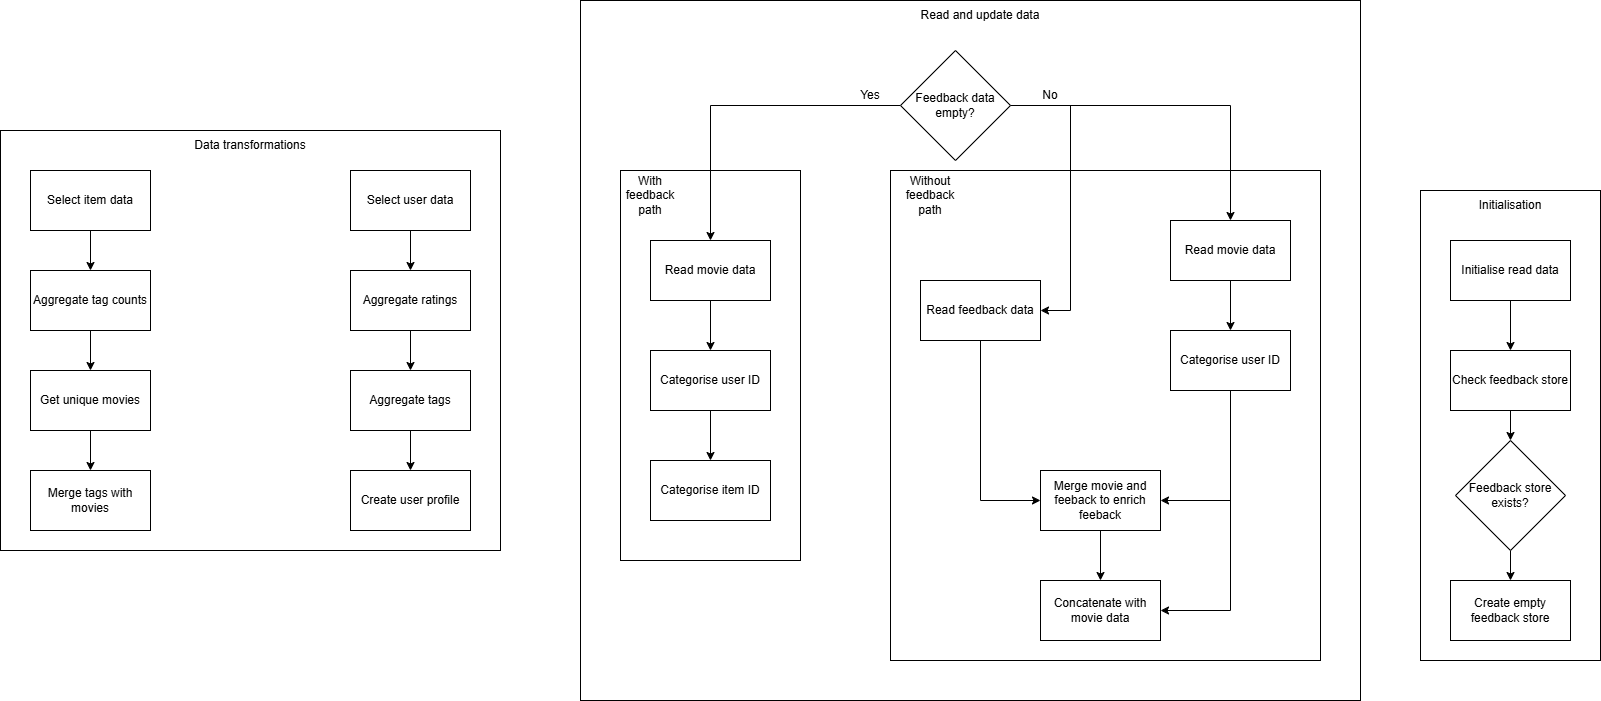

The diagram above was exported from draw.io. Its source (the exported page's mxGraphModel, read from the mxfile embedded in the PNG):
<mxGraphModel dx="2704" dy="1726" grid="1" gridSize="10" guides="1" tooltips="1" connect="1" arrows="1" fold="1" page="1" pageScale="1" pageWidth="827" pageHeight="1169" math="0" shadow="0">
  <root>
    <mxCell id="0" />
    <mxCell id="1" parent="0" />
    <mxCell id="UYZcEq3VdkzdzSZsWlH1-7" style="edgeStyle=orthogonalEdgeStyle;rounded=0;orthogonalLoop=1;jettySize=auto;html=1;entryX=0.5;entryY=0;entryDx=0;entryDy=0;" edge="1" parent="1" source="UYZcEq3VdkzdzSZsWlH1-1" target="UYZcEq3VdkzdzSZsWlH1-2">
      <mxGeometry relative="1" as="geometry" />
    </mxCell>
    <mxCell id="UYZcEq3VdkzdzSZsWlH1-1" value="Initialise read data" style="rounded=0;whiteSpace=wrap;html=1;" vertex="1" parent="1">
      <mxGeometry x="610" y="140" width="120" height="60" as="geometry" />
    </mxCell>
    <mxCell id="UYZcEq3VdkzdzSZsWlH1-5" style="edgeStyle=orthogonalEdgeStyle;rounded=0;orthogonalLoop=1;jettySize=auto;html=1;entryX=0.5;entryY=0;entryDx=0;entryDy=0;" edge="1" parent="1" source="UYZcEq3VdkzdzSZsWlH1-2" target="UYZcEq3VdkzdzSZsWlH1-4">
      <mxGeometry relative="1" as="geometry" />
    </mxCell>
    <mxCell id="UYZcEq3VdkzdzSZsWlH1-2" value="Check feedback store" style="rounded=0;whiteSpace=wrap;html=1;" vertex="1" parent="1">
      <mxGeometry x="610" y="250" width="120" height="60" as="geometry" />
    </mxCell>
    <mxCell id="UYZcEq3VdkzdzSZsWlH1-3" value="Create empty feedback store" style="rounded=0;whiteSpace=wrap;html=1;" vertex="1" parent="1">
      <mxGeometry x="610" y="480" width="120" height="60" as="geometry" />
    </mxCell>
    <mxCell id="UYZcEq3VdkzdzSZsWlH1-6" style="edgeStyle=orthogonalEdgeStyle;rounded=0;orthogonalLoop=1;jettySize=auto;html=1;entryX=0.5;entryY=0;entryDx=0;entryDy=0;" edge="1" parent="1" source="UYZcEq3VdkzdzSZsWlH1-4" target="UYZcEq3VdkzdzSZsWlH1-3">
      <mxGeometry relative="1" as="geometry" />
    </mxCell>
    <mxCell id="UYZcEq3VdkzdzSZsWlH1-4" value="Feedback store exists?" style="rhombus;whiteSpace=wrap;html=1;" vertex="1" parent="1">
      <mxGeometry x="615" y="340" width="110" height="110" as="geometry" />
    </mxCell>
    <mxCell id="UYZcEq3VdkzdzSZsWlH1-8" value="" style="rounded=0;whiteSpace=wrap;html=1;fillColor=none;" vertex="1" parent="1">
      <mxGeometry x="580" y="90" width="180" height="470" as="geometry" />
    </mxCell>
    <mxCell id="UYZcEq3VdkzdzSZsWlH1-9" value="Initialisation" style="text;html=1;align=center;verticalAlign=middle;whiteSpace=wrap;rounded=0;" vertex="1" parent="1">
      <mxGeometry x="640" y="90" width="60" height="30" as="geometry" />
    </mxCell>
    <mxCell id="UYZcEq3VdkzdzSZsWlH1-13" style="edgeStyle=orthogonalEdgeStyle;rounded=0;orthogonalLoop=1;jettySize=auto;html=1;entryX=0.5;entryY=0;entryDx=0;entryDy=0;" edge="1" parent="1" source="UYZcEq3VdkzdzSZsWlH1-10" target="UYZcEq3VdkzdzSZsWlH1-11">
      <mxGeometry relative="1" as="geometry" />
    </mxCell>
    <mxCell id="UYZcEq3VdkzdzSZsWlH1-10" value="Read movie data" style="rounded=0;whiteSpace=wrap;html=1;" vertex="1" parent="1">
      <mxGeometry x="-190" y="140" width="120" height="60" as="geometry" />
    </mxCell>
    <mxCell id="UYZcEq3VdkzdzSZsWlH1-14" style="edgeStyle=orthogonalEdgeStyle;rounded=0;orthogonalLoop=1;jettySize=auto;html=1;entryX=0.5;entryY=0;entryDx=0;entryDy=0;" edge="1" parent="1" source="UYZcEq3VdkzdzSZsWlH1-11" target="UYZcEq3VdkzdzSZsWlH1-12">
      <mxGeometry relative="1" as="geometry" />
    </mxCell>
    <mxCell id="UYZcEq3VdkzdzSZsWlH1-11" value="Categorise user ID" style="rounded=0;whiteSpace=wrap;html=1;" vertex="1" parent="1">
      <mxGeometry x="-190" y="250" width="120" height="60" as="geometry" />
    </mxCell>
    <mxCell id="UYZcEq3VdkzdzSZsWlH1-12" value="Categorise item ID" style="rounded=0;whiteSpace=wrap;html=1;" vertex="1" parent="1">
      <mxGeometry x="-190" y="360" width="120" height="60" as="geometry" />
    </mxCell>
    <mxCell id="UYZcEq3VdkzdzSZsWlH1-27" style="edgeStyle=orthogonalEdgeStyle;rounded=0;orthogonalLoop=1;jettySize=auto;html=1;entryX=0.5;entryY=0;entryDx=0;entryDy=0;" edge="1" parent="1" source="UYZcEq3VdkzdzSZsWlH1-16" target="UYZcEq3VdkzdzSZsWlH1-19">
      <mxGeometry relative="1" as="geometry" />
    </mxCell>
    <mxCell id="UYZcEq3VdkzdzSZsWlH1-16" value="Merge movie and feeback to enrich feeback" style="rounded=0;whiteSpace=wrap;html=1;" vertex="1" parent="1">
      <mxGeometry x="200" y="370" width="120" height="60" as="geometry" />
    </mxCell>
    <mxCell id="UYZcEq3VdkzdzSZsWlH1-19" value="Concatenate with movie data" style="rounded=0;whiteSpace=wrap;html=1;" vertex="1" parent="1">
      <mxGeometry x="200" y="480" width="120" height="60" as="geometry" />
    </mxCell>
    <mxCell id="UYZcEq3VdkzdzSZsWlH1-20" style="edgeStyle=orthogonalEdgeStyle;rounded=0;orthogonalLoop=1;jettySize=auto;html=1;entryX=0.5;entryY=0;entryDx=0;entryDy=0;" edge="1" parent="1" source="UYZcEq3VdkzdzSZsWlH1-21" target="UYZcEq3VdkzdzSZsWlH1-22">
      <mxGeometry relative="1" as="geometry" />
    </mxCell>
    <mxCell id="UYZcEq3VdkzdzSZsWlH1-21" value="Read movie data" style="rounded=0;whiteSpace=wrap;html=1;" vertex="1" parent="1">
      <mxGeometry x="330" y="120" width="120" height="60" as="geometry" />
    </mxCell>
    <mxCell id="UYZcEq3VdkzdzSZsWlH1-25" style="edgeStyle=orthogonalEdgeStyle;rounded=0;orthogonalLoop=1;jettySize=auto;html=1;entryX=1;entryY=0.5;entryDx=0;entryDy=0;" edge="1" parent="1" source="UYZcEq3VdkzdzSZsWlH1-22" target="UYZcEq3VdkzdzSZsWlH1-16">
      <mxGeometry relative="1" as="geometry">
        <Array as="points">
          <mxPoint x="390" y="400" />
        </Array>
      </mxGeometry>
    </mxCell>
    <mxCell id="UYZcEq3VdkzdzSZsWlH1-26" style="edgeStyle=orthogonalEdgeStyle;rounded=0;orthogonalLoop=1;jettySize=auto;html=1;entryX=1;entryY=0.5;entryDx=0;entryDy=0;" edge="1" parent="1" source="UYZcEq3VdkzdzSZsWlH1-22" target="UYZcEq3VdkzdzSZsWlH1-19">
      <mxGeometry relative="1" as="geometry">
        <Array as="points">
          <mxPoint x="390" y="510" />
        </Array>
      </mxGeometry>
    </mxCell>
    <mxCell id="UYZcEq3VdkzdzSZsWlH1-22" value="Categorise user ID" style="rounded=0;whiteSpace=wrap;html=1;" vertex="1" parent="1">
      <mxGeometry x="330" y="230" width="120" height="60" as="geometry" />
    </mxCell>
    <mxCell id="UYZcEq3VdkzdzSZsWlH1-24" style="edgeStyle=orthogonalEdgeStyle;rounded=0;orthogonalLoop=1;jettySize=auto;html=1;entryX=0;entryY=0.5;entryDx=0;entryDy=0;" edge="1" parent="1" source="UYZcEq3VdkzdzSZsWlH1-23" target="UYZcEq3VdkzdzSZsWlH1-16">
      <mxGeometry relative="1" as="geometry" />
    </mxCell>
    <mxCell id="UYZcEq3VdkzdzSZsWlH1-23" value="Read feedback data" style="rounded=0;whiteSpace=wrap;html=1;" vertex="1" parent="1">
      <mxGeometry x="80" y="180" width="120" height="60" as="geometry" />
    </mxCell>
    <mxCell id="UYZcEq3VdkzdzSZsWlH1-29" style="edgeStyle=orthogonalEdgeStyle;rounded=0;orthogonalLoop=1;jettySize=auto;html=1;entryX=0.5;entryY=0;entryDx=0;entryDy=0;" edge="1" parent="1" source="UYZcEq3VdkzdzSZsWlH1-28" target="UYZcEq3VdkzdzSZsWlH1-10">
      <mxGeometry relative="1" as="geometry" />
    </mxCell>
    <mxCell id="UYZcEq3VdkzdzSZsWlH1-30" style="edgeStyle=orthogonalEdgeStyle;rounded=0;orthogonalLoop=1;jettySize=auto;html=1;entryX=0.5;entryY=0;entryDx=0;entryDy=0;" edge="1" parent="1" source="UYZcEq3VdkzdzSZsWlH1-28" target="UYZcEq3VdkzdzSZsWlH1-21">
      <mxGeometry relative="1" as="geometry" />
    </mxCell>
    <mxCell id="UYZcEq3VdkzdzSZsWlH1-31" style="edgeStyle=orthogonalEdgeStyle;rounded=0;orthogonalLoop=1;jettySize=auto;html=1;" edge="1" parent="1" source="UYZcEq3VdkzdzSZsWlH1-28" target="UYZcEq3VdkzdzSZsWlH1-23">
      <mxGeometry relative="1" as="geometry">
        <Array as="points">
          <mxPoint x="230" y="5" />
          <mxPoint x="230" y="210" />
        </Array>
      </mxGeometry>
    </mxCell>
    <mxCell id="UYZcEq3VdkzdzSZsWlH1-28" value="Feedback data empty?" style="rhombus;whiteSpace=wrap;html=1;" vertex="1" parent="1">
      <mxGeometry x="60" y="-50" width="110" height="110" as="geometry" />
    </mxCell>
    <mxCell id="UYZcEq3VdkzdzSZsWlH1-32" value="Yes" style="text;html=1;align=center;verticalAlign=middle;whiteSpace=wrap;rounded=0;" vertex="1" parent="1">
      <mxGeometry y="-20" width="60" height="30" as="geometry" />
    </mxCell>
    <mxCell id="UYZcEq3VdkzdzSZsWlH1-33" value="No" style="text;html=1;align=center;verticalAlign=middle;whiteSpace=wrap;rounded=0;" vertex="1" parent="1">
      <mxGeometry x="180" y="-20" width="60" height="30" as="geometry" />
    </mxCell>
    <mxCell id="UYZcEq3VdkzdzSZsWlH1-35" value="" style="rounded=0;whiteSpace=wrap;html=1;fillColor=none;" vertex="1" parent="1">
      <mxGeometry x="-220" y="70" width="180" height="390" as="geometry" />
    </mxCell>
    <mxCell id="UYZcEq3VdkzdzSZsWlH1-36" value="With feedback path" style="text;html=1;align=center;verticalAlign=middle;whiteSpace=wrap;rounded=0;" vertex="1" parent="1">
      <mxGeometry x="-220" y="80" width="60" height="30" as="geometry" />
    </mxCell>
    <mxCell id="UYZcEq3VdkzdzSZsWlH1-37" value="" style="rounded=0;whiteSpace=wrap;html=1;fillColor=none;" vertex="1" parent="1">
      <mxGeometry x="50" y="70" width="430" height="490" as="geometry" />
    </mxCell>
    <mxCell id="UYZcEq3VdkzdzSZsWlH1-38" value="Without feedback path" style="text;html=1;align=center;verticalAlign=middle;whiteSpace=wrap;rounded=0;" vertex="1" parent="1">
      <mxGeometry x="60" y="80" width="60" height="30" as="geometry" />
    </mxCell>
    <mxCell id="UYZcEq3VdkzdzSZsWlH1-43" style="edgeStyle=orthogonalEdgeStyle;rounded=0;orthogonalLoop=1;jettySize=auto;html=1;entryX=0.5;entryY=0;entryDx=0;entryDy=0;" edge="1" parent="1" source="UYZcEq3VdkzdzSZsWlH1-39" target="UYZcEq3VdkzdzSZsWlH1-40">
      <mxGeometry relative="1" as="geometry" />
    </mxCell>
    <mxCell id="UYZcEq3VdkzdzSZsWlH1-39" value="Select item data" style="rounded=0;whiteSpace=wrap;html=1;" vertex="1" parent="1">
      <mxGeometry x="-810" y="70" width="120" height="60" as="geometry" />
    </mxCell>
    <mxCell id="UYZcEq3VdkzdzSZsWlH1-44" style="edgeStyle=orthogonalEdgeStyle;rounded=0;orthogonalLoop=1;jettySize=auto;html=1;entryX=0.5;entryY=0;entryDx=0;entryDy=0;" edge="1" parent="1" source="UYZcEq3VdkzdzSZsWlH1-40" target="UYZcEq3VdkzdzSZsWlH1-41">
      <mxGeometry relative="1" as="geometry" />
    </mxCell>
    <mxCell id="UYZcEq3VdkzdzSZsWlH1-40" value="Aggregate tag counts" style="rounded=0;whiteSpace=wrap;html=1;" vertex="1" parent="1">
      <mxGeometry x="-810" y="170" width="120" height="60" as="geometry" />
    </mxCell>
    <mxCell id="UYZcEq3VdkzdzSZsWlH1-45" style="edgeStyle=orthogonalEdgeStyle;rounded=0;orthogonalLoop=1;jettySize=auto;html=1;entryX=0.5;entryY=0;entryDx=0;entryDy=0;" edge="1" parent="1" source="UYZcEq3VdkzdzSZsWlH1-41" target="UYZcEq3VdkzdzSZsWlH1-42">
      <mxGeometry relative="1" as="geometry" />
    </mxCell>
    <mxCell id="UYZcEq3VdkzdzSZsWlH1-41" value="Get unique movies" style="rounded=0;whiteSpace=wrap;html=1;" vertex="1" parent="1">
      <mxGeometry x="-810" y="270" width="120" height="60" as="geometry" />
    </mxCell>
    <mxCell id="UYZcEq3VdkzdzSZsWlH1-42" value="Merge tags with movies" style="rounded=0;whiteSpace=wrap;html=1;" vertex="1" parent="1">
      <mxGeometry x="-810" y="370" width="120" height="60" as="geometry" />
    </mxCell>
    <mxCell id="UYZcEq3VdkzdzSZsWlH1-54" style="edgeStyle=orthogonalEdgeStyle;rounded=0;orthogonalLoop=1;jettySize=auto;html=1;entryX=0.5;entryY=0;entryDx=0;entryDy=0;" edge="1" parent="1" source="UYZcEq3VdkzdzSZsWlH1-47" target="UYZcEq3VdkzdzSZsWlH1-49">
      <mxGeometry relative="1" as="geometry" />
    </mxCell>
    <mxCell id="UYZcEq3VdkzdzSZsWlH1-47" value="Select user data" style="rounded=0;whiteSpace=wrap;html=1;" vertex="1" parent="1">
      <mxGeometry x="-490" y="70" width="120" height="60" as="geometry" />
    </mxCell>
    <mxCell id="UYZcEq3VdkzdzSZsWlH1-55" style="edgeStyle=orthogonalEdgeStyle;rounded=0;orthogonalLoop=1;jettySize=auto;html=1;entryX=0.5;entryY=0;entryDx=0;entryDy=0;" edge="1" parent="1" source="UYZcEq3VdkzdzSZsWlH1-49" target="UYZcEq3VdkzdzSZsWlH1-51">
      <mxGeometry relative="1" as="geometry" />
    </mxCell>
    <mxCell id="UYZcEq3VdkzdzSZsWlH1-49" value="Aggregate ratings" style="rounded=0;whiteSpace=wrap;html=1;" vertex="1" parent="1">
      <mxGeometry x="-490" y="170" width="120" height="60" as="geometry" />
    </mxCell>
    <mxCell id="UYZcEq3VdkzdzSZsWlH1-56" style="edgeStyle=orthogonalEdgeStyle;rounded=0;orthogonalLoop=1;jettySize=auto;html=1;entryX=0.5;entryY=0;entryDx=0;entryDy=0;" edge="1" parent="1" source="UYZcEq3VdkzdzSZsWlH1-51" target="UYZcEq3VdkzdzSZsWlH1-52">
      <mxGeometry relative="1" as="geometry" />
    </mxCell>
    <mxCell id="UYZcEq3VdkzdzSZsWlH1-51" value="Aggregate tags" style="rounded=0;whiteSpace=wrap;html=1;" vertex="1" parent="1">
      <mxGeometry x="-490" y="270" width="120" height="60" as="geometry" />
    </mxCell>
    <mxCell id="UYZcEq3VdkzdzSZsWlH1-52" value="Create user profile" style="rounded=0;whiteSpace=wrap;html=1;" vertex="1" parent="1">
      <mxGeometry x="-490" y="370" width="120" height="60" as="geometry" />
    </mxCell>
    <mxCell id="UYZcEq3VdkzdzSZsWlH1-57" value="" style="rounded=0;whiteSpace=wrap;html=1;fillColor=none;" vertex="1" parent="1">
      <mxGeometry x="-840" y="30" width="500" height="420" as="geometry" />
    </mxCell>
    <mxCell id="UYZcEq3VdkzdzSZsWlH1-58" value="Data transformations" style="text;html=1;align=center;verticalAlign=middle;whiteSpace=wrap;rounded=0;" vertex="1" parent="1">
      <mxGeometry x="-650" y="30" width="120" height="30" as="geometry" />
    </mxCell>
    <mxCell id="UYZcEq3VdkzdzSZsWlH1-59" value="" style="rounded=0;whiteSpace=wrap;html=1;fillColor=none;" vertex="1" parent="1">
      <mxGeometry x="-260" y="-100" width="780" height="700" as="geometry" />
    </mxCell>
    <mxCell id="UYZcEq3VdkzdzSZsWlH1-60" value="Read and update data" style="text;html=1;align=center;verticalAlign=middle;whiteSpace=wrap;rounded=0;" vertex="1" parent="1">
      <mxGeometry x="65" y="-100" width="150" height="30" as="geometry" />
    </mxCell>
  </root>
</mxGraphModel>